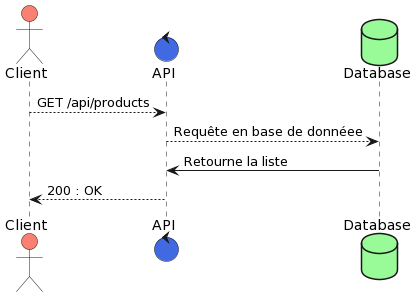

The diagram above was rendered by PlantUML. Its source (embedded in the PNG):
@startuml
actor Client #salmon
control API #4169E1
database Database #98FB98

Client --> API : GET /api/products
API --> Database : Requête en base de donnéee
Database -> API: Retourne la liste
API --> Client : 200 : OK
@enduml